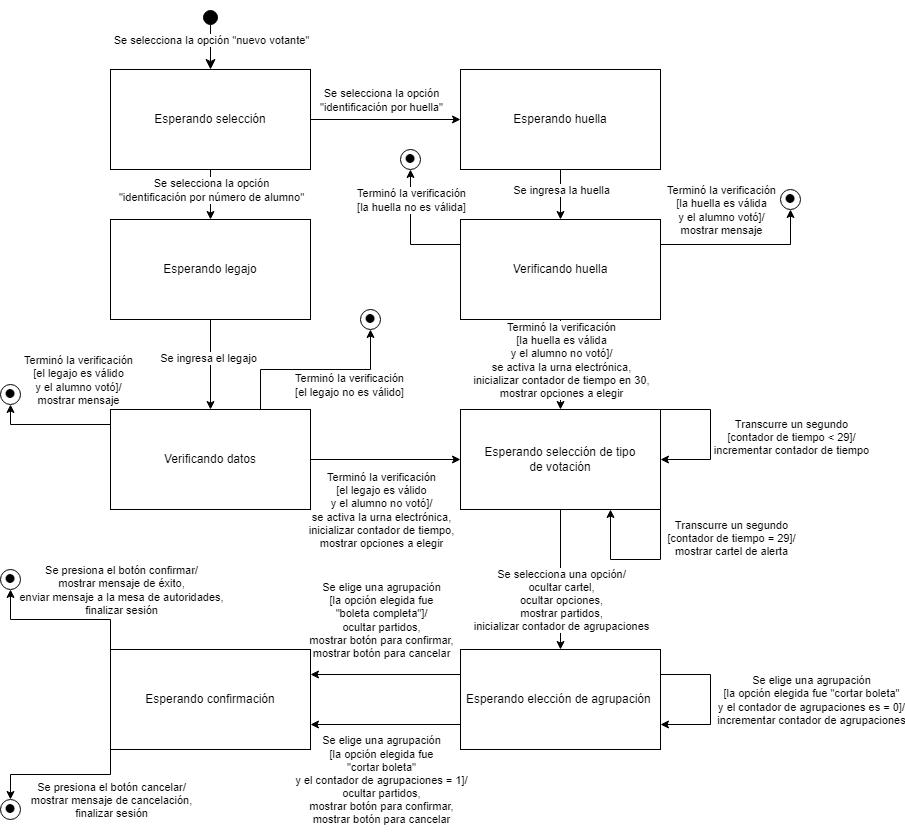

The diagram above was exported from draw.io. Its source (the exported page's mxGraphModel, read from the mxfile embedded in the PNG):
<mxGraphModel dx="1667" dy="902" grid="1" gridSize="10" guides="1" tooltips="1" connect="1" arrows="1" fold="1" page="1" pageScale="1" pageWidth="827" pageHeight="1169" math="0" shadow="0">
  <root>
    <mxCell id="0" />
    <mxCell id="1" parent="0" />
    <mxCell id="i4ofhWIRC2XR4kKJMW6c-9" style="edgeStyle=orthogonalEdgeStyle;rounded=0;orthogonalLoop=1;jettySize=auto;html=1;" edge="1" parent="1" source="i4ofhWIRC2XR4kKJMW6c-1" target="i4ofhWIRC2XR4kKJMW6c-8">
      <mxGeometry relative="1" as="geometry" />
    </mxCell>
    <mxCell id="i4ofhWIRC2XR4kKJMW6c-10" value="Se selecciona la opción&lt;br&gt;&quot;identificación por huella&quot;" style="edgeLabel;html=1;align=center;verticalAlign=middle;resizable=0;points=[];" vertex="1" connectable="0" parent="i4ofhWIRC2XR4kKJMW6c-9">
      <mxGeometry x="-0.3333" y="-3" relative="1" as="geometry">
        <mxPoint x="20" y="-23" as="offset" />
      </mxGeometry>
    </mxCell>
    <mxCell id="i4ofhWIRC2XR4kKJMW6c-17" style="edgeStyle=orthogonalEdgeStyle;rounded=0;orthogonalLoop=1;jettySize=auto;html=1;" edge="1" parent="1" source="i4ofhWIRC2XR4kKJMW6c-1" target="i4ofhWIRC2XR4kKJMW6c-16">
      <mxGeometry relative="1" as="geometry" />
    </mxCell>
    <mxCell id="i4ofhWIRC2XR4kKJMW6c-18" value="Se selecciona la opción&lt;br&gt;&quot;identificación por número de alumno&quot;" style="edgeLabel;html=1;align=center;verticalAlign=middle;resizable=0;points=[];" vertex="1" connectable="0" parent="i4ofhWIRC2XR4kKJMW6c-17">
      <mxGeometry x="-0.3833" y="-1" relative="1" as="geometry">
        <mxPoint x="1" y="5" as="offset" />
      </mxGeometry>
    </mxCell>
    <mxCell id="i4ofhWIRC2XR4kKJMW6c-1" value="Esperando selección" style="whiteSpace=wrap;html=1;align=center;" vertex="1" parent="1">
      <mxGeometry x="70" y="260" width="200" height="100" as="geometry" />
    </mxCell>
    <mxCell id="i4ofhWIRC2XR4kKJMW6c-2" value="" style="html=1;verticalAlign=bottom;startArrow=circle;startFill=1;endArrow=classic;startSize=6;endSize=8;curved=0;rounded=0;endFill=1;" edge="1" parent="1" target="i4ofhWIRC2XR4kKJMW6c-1">
      <mxGeometry width="80" relative="1" as="geometry">
        <mxPoint x="170" y="200" as="sourcePoint" />
        <mxPoint x="240" y="180" as="targetPoint" />
      </mxGeometry>
    </mxCell>
    <mxCell id="i4ofhWIRC2XR4kKJMW6c-7" value="Se selecciona la opción &quot;nuevo votante&quot;" style="edgeLabel;html=1;align=center;verticalAlign=middle;resizable=0;points=[];" vertex="1" connectable="0" parent="i4ofhWIRC2XR4kKJMW6c-2">
      <mxGeometry x="-0.38" relative="1" as="geometry">
        <mxPoint y="11" as="offset" />
      </mxGeometry>
    </mxCell>
    <mxCell id="i4ofhWIRC2XR4kKJMW6c-20" style="edgeStyle=orthogonalEdgeStyle;rounded=0;orthogonalLoop=1;jettySize=auto;html=1;" edge="1" parent="1" source="i4ofhWIRC2XR4kKJMW6c-24" target="i4ofhWIRC2XR4kKJMW6c-19">
      <mxGeometry relative="1" as="geometry">
        <mxPoint x="610" y="580" as="sourcePoint" />
      </mxGeometry>
    </mxCell>
    <mxCell id="i4ofhWIRC2XR4kKJMW6c-21" value="Terminó la verificación&lt;br&gt;[la huella es válida&lt;br&gt;y el alumno no votó]/&lt;br&gt;se activa la urna electrónica,&lt;br style=&quot;border-color: var(--border-color);&quot;&gt;inicializar contador de tiempo en 30,&lt;br&gt;mostrar opciones a elegir" style="edgeLabel;html=1;align=center;verticalAlign=middle;resizable=0;points=[];" vertex="1" connectable="0" parent="i4ofhWIRC2XR4kKJMW6c-20">
      <mxGeometry x="-0.5167" y="-2" relative="1" as="geometry">
        <mxPoint x="2" y="18" as="offset" />
      </mxGeometry>
    </mxCell>
    <mxCell id="i4ofhWIRC2XR4kKJMW6c-25" style="edgeStyle=orthogonalEdgeStyle;rounded=0;orthogonalLoop=1;jettySize=auto;html=1;" edge="1" parent="1" source="i4ofhWIRC2XR4kKJMW6c-8" target="i4ofhWIRC2XR4kKJMW6c-24">
      <mxGeometry relative="1" as="geometry" />
    </mxCell>
    <mxCell id="i4ofhWIRC2XR4kKJMW6c-26" value="Se ingresa la huella" style="edgeLabel;html=1;align=center;verticalAlign=middle;resizable=0;points=[];" vertex="1" connectable="0" parent="i4ofhWIRC2XR4kKJMW6c-25">
      <mxGeometry x="-0.38" y="-1" relative="1" as="geometry">
        <mxPoint x="1" y="4" as="offset" />
      </mxGeometry>
    </mxCell>
    <mxCell id="i4ofhWIRC2XR4kKJMW6c-8" value="Esperando huella" style="whiteSpace=wrap;html=1;align=center;" vertex="1" parent="1">
      <mxGeometry x="420" y="260" width="200" height="100" as="geometry" />
    </mxCell>
    <mxCell id="i4ofhWIRC2XR4kKJMW6c-11" style="edgeStyle=orthogonalEdgeStyle;rounded=0;orthogonalLoop=1;jettySize=auto;html=1;exitX=0;exitY=0.25;exitDx=0;exitDy=0;" edge="1" target="i4ofhWIRC2XR4kKJMW6c-12" parent="1" source="i4ofhWIRC2XR4kKJMW6c-24">
      <mxGeometry relative="1" as="geometry">
        <mxPoint x="370" y="470" as="sourcePoint" />
      </mxGeometry>
    </mxCell>
    <mxCell id="i4ofhWIRC2XR4kKJMW6c-15" value="Terminó la verificación&lt;br&gt;[la huella no es válida]" style="edgeLabel;html=1;align=center;verticalAlign=middle;resizable=0;points=[];" vertex="1" connectable="0" parent="i4ofhWIRC2XR4kKJMW6c-11">
      <mxGeometry x="0.025" relative="1" as="geometry">
        <mxPoint y="-31" as="offset" />
      </mxGeometry>
    </mxCell>
    <mxCell id="i4ofhWIRC2XR4kKJMW6c-12" value="&lt;font style=&quot;font-size: 37px;&quot;&gt;•&lt;/font&gt;" style="ellipse;whiteSpace=wrap;html=1;aspect=fixed;" vertex="1" parent="1">
      <mxGeometry x="360" y="340" width="20" height="20" as="geometry" />
    </mxCell>
    <mxCell id="i4ofhWIRC2XR4kKJMW6c-23" style="edgeStyle=orthogonalEdgeStyle;rounded=0;orthogonalLoop=1;jettySize=auto;html=1;" edge="1" parent="1" source="i4ofhWIRC2XR4kKJMW6c-16" target="i4ofhWIRC2XR4kKJMW6c-22">
      <mxGeometry relative="1" as="geometry" />
    </mxCell>
    <mxCell id="i4ofhWIRC2XR4kKJMW6c-31" value="Se ingresa el legajo" style="edgeLabel;html=1;align=center;verticalAlign=middle;resizable=0;points=[];" vertex="1" connectable="0" parent="i4ofhWIRC2XR4kKJMW6c-23">
      <mxGeometry x="-0.15" y="-3" relative="1" as="geometry">
        <mxPoint as="offset" />
      </mxGeometry>
    </mxCell>
    <mxCell id="i4ofhWIRC2XR4kKJMW6c-28" style="edgeStyle=orthogonalEdgeStyle;rounded=0;orthogonalLoop=1;jettySize=auto;html=1;exitX=0.75;exitY=0;exitDx=0;exitDy=0;" edge="1" parent="1" source="i4ofhWIRC2XR4kKJMW6c-22" target="i4ofhWIRC2XR4kKJMW6c-29">
      <mxGeometry relative="1" as="geometry">
        <mxPoint x="330" y="480" as="targetPoint" />
      </mxGeometry>
    </mxCell>
    <mxCell id="i4ofhWIRC2XR4kKJMW6c-30" value="Terminó la verificación&lt;br&gt;[el legajo no es válido]" style="edgeLabel;html=1;align=center;verticalAlign=middle;resizable=0;points=[];" vertex="1" connectable="0" parent="i4ofhWIRC2XR4kKJMW6c-28">
      <mxGeometry x="0.5" y="-3" relative="1" as="geometry">
        <mxPoint x="-15" y="12" as="offset" />
      </mxGeometry>
    </mxCell>
    <mxCell id="i4ofhWIRC2XR4kKJMW6c-16" value="Esperando legajo" style="whiteSpace=wrap;html=1;align=center;" vertex="1" parent="1">
      <mxGeometry x="70" y="410" width="200" height="100" as="geometry" />
    </mxCell>
    <mxCell id="i4ofhWIRC2XR4kKJMW6c-47" style="edgeStyle=orthogonalEdgeStyle;rounded=0;orthogonalLoop=1;jettySize=auto;html=1;" edge="1" parent="1" source="i4ofhWIRC2XR4kKJMW6c-19" target="i4ofhWIRC2XR4kKJMW6c-46">
      <mxGeometry relative="1" as="geometry" />
    </mxCell>
    <mxCell id="i4ofhWIRC2XR4kKJMW6c-48" value="Se selecciona una opción/&lt;br&gt;ocultar cartel,&lt;br&gt;ocultar opciones,&lt;br&gt;mostrar partidos,&lt;br&gt;inicializar contador de agrupaciones" style="edgeLabel;html=1;align=center;verticalAlign=middle;resizable=0;points=[];" vertex="1" connectable="0" parent="i4ofhWIRC2XR4kKJMW6c-47">
      <mxGeometry relative="1" as="geometry">
        <mxPoint y="20" as="offset" />
      </mxGeometry>
    </mxCell>
    <mxCell id="i4ofhWIRC2XR4kKJMW6c-19" value="Esperando selección de tipo&lt;br&gt;de votación" style="whiteSpace=wrap;html=1;align=center;" vertex="1" parent="1">
      <mxGeometry x="420" y="600" width="200" height="100" as="geometry" />
    </mxCell>
    <mxCell id="i4ofhWIRC2XR4kKJMW6c-38" style="edgeStyle=orthogonalEdgeStyle;rounded=0;orthogonalLoop=1;jettySize=auto;html=1;" edge="1" parent="1" source="i4ofhWIRC2XR4kKJMW6c-22" target="i4ofhWIRC2XR4kKJMW6c-19">
      <mxGeometry relative="1" as="geometry" />
    </mxCell>
    <mxCell id="i4ofhWIRC2XR4kKJMW6c-39" value="Terminó la verificación&lt;br style=&quot;border-color: var(--border-color);&quot;&gt;[el legajo es válido&lt;br style=&quot;border-color: var(--border-color);&quot;&gt;y el alumno no votó]/&lt;br style=&quot;border-color: var(--border-color);&quot;&gt;se activa la urna electrónica,&lt;br&gt;inicializar contador de tiempo,&lt;br style=&quot;border-color: var(--border-color);&quot;&gt;mostrar opciones a elegir" style="edgeLabel;html=1;align=center;verticalAlign=middle;resizable=0;points=[];" vertex="1" connectable="0" parent="i4ofhWIRC2XR4kKJMW6c-38">
      <mxGeometry x="-0.2" y="4" relative="1" as="geometry">
        <mxPoint x="10" y="54" as="offset" />
      </mxGeometry>
    </mxCell>
    <mxCell id="i4ofhWIRC2XR4kKJMW6c-22" value="Verificando datos" style="whiteSpace=wrap;html=1;align=center;" vertex="1" parent="1">
      <mxGeometry x="70" y="600" width="200" height="100" as="geometry" />
    </mxCell>
    <mxCell id="i4ofhWIRC2XR4kKJMW6c-24" value="Verificando huella" style="whiteSpace=wrap;html=1;align=center;" vertex="1" parent="1">
      <mxGeometry x="420" y="410" width="200" height="100" as="geometry" />
    </mxCell>
    <mxCell id="i4ofhWIRC2XR4kKJMW6c-29" value="&lt;font style=&quot;font-size: 37px;&quot;&gt;•&lt;/font&gt;" style="ellipse;whiteSpace=wrap;html=1;aspect=fixed;" vertex="1" parent="1">
      <mxGeometry x="320" y="500" width="20" height="20" as="geometry" />
    </mxCell>
    <mxCell id="i4ofhWIRC2XR4kKJMW6c-32" style="edgeStyle=orthogonalEdgeStyle;rounded=0;orthogonalLoop=1;jettySize=auto;html=1;exitX=1;exitY=0.25;exitDx=0;exitDy=0;" edge="1" target="i4ofhWIRC2XR4kKJMW6c-33" parent="1" source="i4ofhWIRC2XR4kKJMW6c-24">
      <mxGeometry relative="1" as="geometry">
        <mxPoint x="690" y="310" as="sourcePoint" />
        <Array as="points">
          <mxPoint x="750" y="435" />
        </Array>
      </mxGeometry>
    </mxCell>
    <mxCell id="i4ofhWIRC2XR4kKJMW6c-34" value="Terminó la verificación&lt;br&gt;[la huella es válida&lt;br&gt;y el alumno votó]/&lt;br&gt;mostrar mensaje" style="edgeLabel;html=1;align=center;verticalAlign=middle;resizable=0;points=[];" vertex="1" connectable="0" parent="i4ofhWIRC2XR4kKJMW6c-32">
      <mxGeometry x="0.0286" y="-4" relative="1" as="geometry">
        <mxPoint x="-25" y="-39" as="offset" />
      </mxGeometry>
    </mxCell>
    <mxCell id="i4ofhWIRC2XR4kKJMW6c-33" value="&lt;font style=&quot;font-size: 37px;&quot;&gt;•&lt;/font&gt;" style="ellipse;whiteSpace=wrap;html=1;aspect=fixed;" vertex="1" parent="1">
      <mxGeometry x="740" y="380" width="20" height="20" as="geometry" />
    </mxCell>
    <mxCell id="i4ofhWIRC2XR4kKJMW6c-35" style="edgeStyle=orthogonalEdgeStyle;rounded=0;orthogonalLoop=1;jettySize=auto;html=1;exitX=0;exitY=0.25;exitDx=0;exitDy=0;" edge="1" parent="1" target="i4ofhWIRC2XR4kKJMW6c-37" source="i4ofhWIRC2XR4kKJMW6c-22">
      <mxGeometry relative="1" as="geometry">
        <mxPoint x="-80" y="635" as="sourcePoint" />
        <Array as="points">
          <mxPoint x="70" y="615" />
          <mxPoint x="-30" y="615" />
        </Array>
      </mxGeometry>
    </mxCell>
    <mxCell id="i4ofhWIRC2XR4kKJMW6c-36" value="Terminó la verificación&lt;br&gt;[el legajo es válido&lt;br&gt;y el alumno votó]/&lt;br&gt;mostrar mensaje" style="edgeLabel;html=1;align=center;verticalAlign=middle;resizable=0;points=[];" vertex="1" connectable="0" parent="i4ofhWIRC2XR4kKJMW6c-35">
      <mxGeometry x="0.0286" y="-4" relative="1" as="geometry">
        <mxPoint x="24" y="-41" as="offset" />
      </mxGeometry>
    </mxCell>
    <mxCell id="i4ofhWIRC2XR4kKJMW6c-37" value="&lt;font style=&quot;font-size: 37px;&quot;&gt;•&lt;/font&gt;" style="ellipse;whiteSpace=wrap;html=1;aspect=fixed;" vertex="1" parent="1">
      <mxGeometry x="-40" y="575" width="20" height="20" as="geometry" />
    </mxCell>
    <mxCell id="i4ofhWIRC2XR4kKJMW6c-40" style="edgeStyle=orthogonalEdgeStyle;rounded=0;orthogonalLoop=1;jettySize=auto;html=1;exitX=1;exitY=0;exitDx=0;exitDy=0;entryX=1;entryY=0.5;entryDx=0;entryDy=0;" edge="1" parent="1" source="i4ofhWIRC2XR4kKJMW6c-19" target="i4ofhWIRC2XR4kKJMW6c-19">
      <mxGeometry relative="1" as="geometry">
        <Array as="points">
          <mxPoint x="670" y="600" />
          <mxPoint x="670" y="650" />
        </Array>
      </mxGeometry>
    </mxCell>
    <mxCell id="i4ofhWIRC2XR4kKJMW6c-41" value="Transcurre un segundo&lt;br&gt;[contador de tiempo &amp;lt; 29]/&lt;br&gt;incrementar contador de tiempo" style="edgeLabel;html=1;align=center;verticalAlign=middle;resizable=0;points=[];" vertex="1" connectable="0" parent="i4ofhWIRC2XR4kKJMW6c-40">
      <mxGeometry x="0.0267" y="-2" relative="1" as="geometry">
        <mxPoint x="82" as="offset" />
      </mxGeometry>
    </mxCell>
    <mxCell id="i4ofhWIRC2XR4kKJMW6c-44" style="edgeStyle=orthogonalEdgeStyle;rounded=0;orthogonalLoop=1;jettySize=auto;html=1;exitX=1;exitY=1;exitDx=0;exitDy=0;entryX=0.75;entryY=1;entryDx=0;entryDy=0;" edge="1" parent="1" source="i4ofhWIRC2XR4kKJMW6c-19" target="i4ofhWIRC2XR4kKJMW6c-19">
      <mxGeometry relative="1" as="geometry">
        <Array as="points">
          <mxPoint x="620" y="750" />
          <mxPoint x="570" y="750" />
        </Array>
      </mxGeometry>
    </mxCell>
    <mxCell id="i4ofhWIRC2XR4kKJMW6c-45" value="Transcurre un segundo&lt;br style=&quot;border-color: var(--border-color);&quot;&gt;[contador de tiempo = 29]/&lt;br&gt;mostrar cartel de alerta" style="edgeLabel;html=1;align=center;verticalAlign=middle;resizable=0;points=[];" vertex="1" connectable="0" parent="i4ofhWIRC2XR4kKJMW6c-44">
      <mxGeometry x="-0.6267" y="2" relative="1" as="geometry">
        <mxPoint x="68" as="offset" />
      </mxGeometry>
    </mxCell>
    <mxCell id="i4ofhWIRC2XR4kKJMW6c-58" style="edgeStyle=orthogonalEdgeStyle;rounded=0;orthogonalLoop=1;jettySize=auto;html=1;exitX=0;exitY=0.25;exitDx=0;exitDy=0;entryX=1;entryY=0.25;entryDx=0;entryDy=0;" edge="1" parent="1" source="i4ofhWIRC2XR4kKJMW6c-46" target="i4ofhWIRC2XR4kKJMW6c-56">
      <mxGeometry relative="1" as="geometry" />
    </mxCell>
    <mxCell id="i4ofhWIRC2XR4kKJMW6c-60" value="Se elige una agrupación&lt;br&gt;[la opción elegida fue&lt;br&gt;&quot;boleta completa&quot;]/&lt;br&gt;ocultar partidos,&lt;br&gt;mostrar botón para confirmar,&lt;br&gt;mostrar botón para cancelar" style="edgeLabel;html=1;align=center;verticalAlign=middle;resizable=0;points=[];" vertex="1" connectable="0" parent="i4ofhWIRC2XR4kKJMW6c-58">
      <mxGeometry x="0.2267" y="1" relative="1" as="geometry">
        <mxPoint x="12" y="-56" as="offset" />
      </mxGeometry>
    </mxCell>
    <mxCell id="i4ofhWIRC2XR4kKJMW6c-59" style="edgeStyle=orthogonalEdgeStyle;rounded=0;orthogonalLoop=1;jettySize=auto;html=1;exitX=0;exitY=0.75;exitDx=0;exitDy=0;entryX=1;entryY=0.75;entryDx=0;entryDy=0;" edge="1" parent="1" source="i4ofhWIRC2XR4kKJMW6c-46" target="i4ofhWIRC2XR4kKJMW6c-56">
      <mxGeometry relative="1" as="geometry" />
    </mxCell>
    <mxCell id="i4ofhWIRC2XR4kKJMW6c-62" value="Se elige una agrupación&lt;br style=&quot;border-color: var(--border-color);&quot;&gt;[la opción elegida fue&lt;br style=&quot;border-color: var(--border-color);&quot;&gt;&quot;cortar boleta&quot;&lt;br&gt;y el contador de agrupaciones = 1]/&lt;br style=&quot;border-color: var(--border-color);&quot;&gt;ocultar partidos,&lt;br style=&quot;border-color: var(--border-color);&quot;&gt;mostrar botón para confirmar,&lt;br style=&quot;border-color: var(--border-color);&quot;&gt;mostrar botón para cancelar" style="edgeLabel;html=1;align=center;verticalAlign=middle;resizable=0;points=[];" vertex="1" connectable="0" parent="i4ofhWIRC2XR4kKJMW6c-59">
      <mxGeometry x="0.2533" relative="1" as="geometry">
        <mxPoint x="14" y="55" as="offset" />
      </mxGeometry>
    </mxCell>
    <mxCell id="i4ofhWIRC2XR4kKJMW6c-46" value="Esperando elección de agrupación&amp;nbsp;" style="whiteSpace=wrap;html=1;align=center;" vertex="1" parent="1">
      <mxGeometry x="420" y="840" width="200" height="100" as="geometry" />
    </mxCell>
    <mxCell id="i4ofhWIRC2XR4kKJMW6c-50" style="edgeStyle=orthogonalEdgeStyle;rounded=0;orthogonalLoop=1;jettySize=auto;html=1;exitX=1;exitY=0.25;exitDx=0;exitDy=0;entryX=1;entryY=0.75;entryDx=0;entryDy=0;" edge="1" parent="1" source="i4ofhWIRC2XR4kKJMW6c-46" target="i4ofhWIRC2XR4kKJMW6c-46">
      <mxGeometry relative="1" as="geometry">
        <Array as="points">
          <mxPoint x="670" y="865" />
          <mxPoint x="670" y="915" />
        </Array>
      </mxGeometry>
    </mxCell>
    <mxCell id="i4ofhWIRC2XR4kKJMW6c-52" value="Se elige una agrupación&lt;br&gt;[la opción elegida fue &quot;cortar boleta&quot;&lt;br&gt;y el contador de agrupaciones es = 0]/&lt;br&gt;incrementar contador de agrupaciones" style="edgeLabel;html=1;align=center;verticalAlign=middle;resizable=0;points=[];" vertex="1" connectable="0" parent="i4ofhWIRC2XR4kKJMW6c-50">
      <mxGeometry x="0.0533" y="-1" relative="1" as="geometry">
        <mxPoint x="101" y="-4" as="offset" />
      </mxGeometry>
    </mxCell>
    <mxCell id="i4ofhWIRC2XR4kKJMW6c-56" value="Esperando confirmación" style="whiteSpace=wrap;html=1;align=center;" vertex="1" parent="1">
      <mxGeometry x="70" y="840" width="200" height="100" as="geometry" />
    </mxCell>
    <mxCell id="i4ofhWIRC2XR4kKJMW6c-63" style="edgeStyle=orthogonalEdgeStyle;rounded=0;orthogonalLoop=1;jettySize=auto;html=1;exitX=0;exitY=0;exitDx=0;exitDy=0;" edge="1" target="i4ofhWIRC2XR4kKJMW6c-64" parent="1" source="i4ofhWIRC2XR4kKJMW6c-56">
      <mxGeometry relative="1" as="geometry">
        <mxPoint x="-30" y="820" as="sourcePoint" />
      </mxGeometry>
    </mxCell>
    <mxCell id="i4ofhWIRC2XR4kKJMW6c-65" value="Se presiona el botón confirmar/&lt;br&gt;mostrar mensaje de éxito,&lt;br&gt;enviar mensaje a la mesa de autoridades,&lt;br&gt;finalizar sesión" style="edgeLabel;html=1;align=center;verticalAlign=middle;resizable=0;points=[];" vertex="1" connectable="0" parent="i4ofhWIRC2XR4kKJMW6c-63">
      <mxGeometry y="2" relative="1" as="geometry">
        <mxPoint x="60" y="-32" as="offset" />
      </mxGeometry>
    </mxCell>
    <mxCell id="i4ofhWIRC2XR4kKJMW6c-64" value="&lt;font style=&quot;font-size: 37px;&quot;&gt;•&lt;/font&gt;" style="ellipse;whiteSpace=wrap;html=1;aspect=fixed;" vertex="1" parent="1">
      <mxGeometry x="-40" y="760" width="20" height="20" as="geometry" />
    </mxCell>
    <mxCell id="i4ofhWIRC2XR4kKJMW6c-66" style="edgeStyle=orthogonalEdgeStyle;rounded=0;orthogonalLoop=1;jettySize=auto;html=1;exitX=0;exitY=1;exitDx=0;exitDy=0;" edge="1" target="i4ofhWIRC2XR4kKJMW6c-67" parent="1" source="i4ofhWIRC2XR4kKJMW6c-56">
      <mxGeometry relative="1" as="geometry">
        <mxPoint x="-30" y="920" as="sourcePoint" />
      </mxGeometry>
    </mxCell>
    <mxCell id="i4ofhWIRC2XR4kKJMW6c-70" value="Se presiona el botón cancelar/&lt;br style=&quot;border-color: var(--border-color);&quot;&gt;mostrar mensaje de cancelación,&lt;br style=&quot;border-color: var(--border-color);&quot;&gt;finalizar sesión" style="edgeLabel;html=1;align=center;verticalAlign=middle;resizable=0;points=[];" vertex="1" connectable="0" parent="i4ofhWIRC2XR4kKJMW6c-66">
      <mxGeometry y="-4" relative="1" as="geometry">
        <mxPoint x="50" y="29" as="offset" />
      </mxGeometry>
    </mxCell>
    <mxCell id="i4ofhWIRC2XR4kKJMW6c-67" value="&lt;font style=&quot;font-size: 37px;&quot;&gt;•&lt;/font&gt;" style="ellipse;whiteSpace=wrap;html=1;aspect=fixed;" vertex="1" parent="1">
      <mxGeometry x="-40" y="990" width="20" height="20" as="geometry" />
    </mxCell>
  </root>
</mxGraphModel>